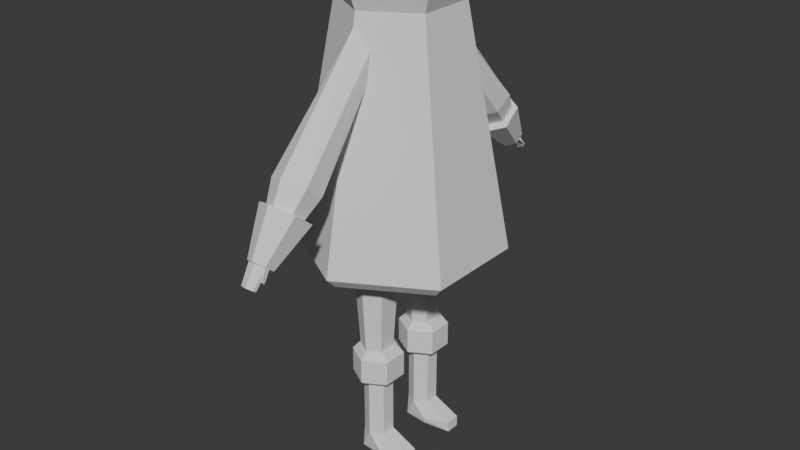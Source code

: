 # Source: character_modelv1.blend  (saved by Blender 4.2.66; exported with 4.5.12 LTS)
import bpy
from mathutils import Matrix  # noqa: F401  (used for matrix-valued properties, if any)

bpy.ops.wm.read_factory_settings(use_empty=True)
scene = bpy.context.scene
scene.name = 'Scene'

# ---- collections
col_collection = bpy.data.collections.new('Collection'); scene.collection.children.link(col_collection)

# ---- world
world_world = bpy.data.worlds.new('World'); scene.world = world_world
world_world.use_nodes = True; world_world.node_tree.nodes.clear()
_N = world_world.node_tree.nodes; _L = world_world.node_tree.links
n0 = _N.new('ShaderNodeOutputWorld'); n0.name = 'World Output'; n0.location = (300, 300)
n1 = _N.new('ShaderNodeBackground'); n1.name = 'Background'; n1.location = (10, 300)
n1.inputs[0].default_value = (0.05088, 0.05088, 0.05088, 1.0)
_L.new(n1.outputs[0], n0.inputs[0])
n0.is_active_output = True
world_world.color = (0.05088, 0.05088, 0.05088)
world_world.sun_shadow_jitter_overblur = 0.0

# ---- meshes
me_cylinder = bpy.data.meshes.new('Cylinder')
me_cylinder.from_pydata([(-0.0142, -0.6886, 0.3503), (-0.003699, -0.3572, 2.81), (0.4113, -0.9382, 0.3503), (0.6773, -0.7567, 2.81), (0.4113, -1.543, 0.3503), (0.6773, -1.724, 2.81), (-0.0142, -1.792, 0.3503), (-0.003699, -2.124, 2.81), (-0.4922, -1.516, 0.3503), (-0.7686, -1.682, 2.81), (-0.4922, -0.9645, 0.3503), (-0.7686, -0.7989, 2.81)], [], [(0, 1, 3, 2), (2, 3, 5, 4), (4, 5, 7, 6), (6, 7, 9, 8), (3, 1, 11, 9, 7, 5), (8, 9, 11, 10), (10, 11, 1, 0), (0, 2, 4, 6, 8, 10)])
_uv = me_cylinder.uv_layers.new(name='UVMap')
_uv.uv.foreach_set('vector', [1.0, 0.5, 1.0, 1.0, 0.8333, 1.0, 0.8333, 0.5, 0.8333, 0.5, 0.8333, 1.0, 0.6667, 1.0, 0.6667, 0.5, 0.6667, 0.5, 0.6667, 1.0, 0.5, 1.0, 0.5, 0.5, 0.5, 0.5, 0.5, 1.0, 0.3333, 1.0, 0.3333, 0.5, 0.4578, 0.37, 0.25, 0.49, 0.04215, 0.37, 0.04215, 0.13, 0.25, 0.01, 0.4578, 0.13, 0.3333, 0.5, 0.3333, 1.0, 0.1667, 1.0, 0.1667, 0.5, 0.1667, 0.5, 0.1667, 1.0, -8.941e-08, 1.0, -8.941e-08, 0.5, 0.75, 0.49, 0.9578, 0.37, 0.9578, 0.13, 0.75, 0.01, 0.5422, 0.13, 0.5422, 0.37])
me_cylinder.update()
me_cylinder_001 = bpy.data.meshes.new('Cylinder.001')
me_cylinder_001.from_pydata([(0.0, 0.7695, 1.229), (0.0, 1.0, 0.8004), (0.6664, 0.3847, 1.229), (0.866, 0.5, 0.8004), (0.6664, -0.3847, 1.229), (0.866, -0.5, 0.8004), (0.0, -0.7695, 1.229), (0.0, -1.0, 0.8004), (-0.6664, -0.3847, 1.229), (-0.866, -0.5, 0.8004), (-0.6664, 0.3847, 1.229), (-0.866, 0.5, 0.8004), (-7.451e-09, 0.8154, -1.108), (0.0, 1.0, -0.8401), (0.866, 0.5, -0.8401), (0.7062, 0.4077, -1.108), (0.866, -0.5, -0.8401), (0.7062, -0.4077, -1.108), (0.0, -1.0, -0.8401), (7.451e-09, -0.8154, -1.108), (-0.866, -0.5, -0.8401), (-0.7062, -0.4077, -1.108), (-0.866, 0.5, -0.8401), (-0.7062, 0.4077, -1.108)], [], [(13, 1, 3, 14), (18, 7, 9, 20), (20, 9, 11, 22), (14, 3, 5, 16), (16, 5, 7, 18), (22, 11, 1, 13), (3, 1, 0, 2), (5, 3, 2, 4), (7, 5, 4, 6), (9, 7, 6, 8), (11, 9, 8, 10), (1, 11, 10, 0), (2, 0, 10, 8, 6, 4), (13, 14, 15, 12), (14, 16, 17, 15), (16, 18, 19, 17), (18, 20, 21, 19), (20, 22, 23, 21), (22, 13, 12, 23), (12, 15, 17, 19, 21, 23)])
_uv = me_cylinder_001.uv_layers.new(name='UVMap')
_uv.uv.foreach_set('vector', [1.0, 0.54, 1.0, 0.9501, 0.8333, 0.9501, 0.8333, 0.54, 0.5, 0.54, 0.5, 0.9501, 0.3333, 0.9501, 0.3333, 0.54, 0.3333, 0.54, 0.3333, 0.9501, 0.1667, 0.9501, 0.1667, 0.54, 0.8333, 0.54, 0.8333, 0.9501, 0.6667, 0.9501, 0.6667, 0.54, 0.6667, 0.54, 0.6667, 0.9501, 0.5, 0.9501, 0.5, 0.54, 0.1667, 0.54, 0.1667, 0.9501, -8.941e-08, 0.9501, -8.941e-08, 0.54, 0.4578, 0.37, 0.25, 0.49, 0.25, 0.4347, 0.4099, 0.3423, 0.4578, 0.13, 0.4578, 0.37, 0.4099, 0.3423, 0.4099, 0.1577, 0.25, 0.01, 0.4578, 0.13, 0.4099, 0.1577, 0.25, 0.06533, 0.04215, 0.13, 0.25, 0.01, 0.25, 0.06533, 0.09007, 0.1577, 0.04215, 0.37, 0.04215, 0.13, 0.09007, 0.1577, 0.09007, 0.3423, 0.25, 0.49, 0.04215, 0.37, 0.09007, 0.3423, 0.25, 0.4347, 0.4099, 0.3423, 0.25, 0.4347, 0.09007, 0.3423, 0.09007, 0.1577, 0.25, 0.06533, 0.4099, 0.1577, 1.0, 0.54, 0.8333, 0.54, 0.8487, 0.5, 0.9846, 0.5, 0.8333, 0.54, 0.6667, 0.54, 0.682, 0.5, 0.818, 0.5, 0.6667, 0.54, 0.5, 0.54, 0.5154, 0.5, 0.6513, 0.5, 0.5, 0.54, 0.3333, 0.54, 0.3487, 0.5, 0.4846, 0.5, 0.3333, 0.54, 0.1667, 0.54, 0.182, 0.5, 0.318, 0.5, 0.1667, 0.54, -8.941e-08, 0.54, 0.01538, 0.5, 0.1513, 0.5, 0.75, 0.4457, 0.9195, 0.3478, 0.9195, 0.1522, 0.75, 0.0543, 0.5805, 0.1522, 0.5805, 0.3478])
me_cylinder_001.update()
me_cylinder_002 = bpy.data.meshes.new('Cylinder.002')
me_cylinder_002.from_pydata([(0.0, 0.7695, 1.229), (0.0, 1.0, 0.8004), (0.6664, 0.3847, 1.229), (0.866, 0.5, 0.8004), (0.6664, -0.3847, 1.229), (0.866, -0.5, 0.8004), (0.0, -0.7695, 1.229), (0.0, -1.0, 0.8004), (-0.6664, -0.3847, 1.229), (-0.866, -0.5, 0.8004), (-0.6664, 0.3847, 1.229), (-0.866, 0.5, 0.8004), (-7.451e-09, 0.8154, -1.108), (0.0, 1.0, -0.8401), (0.866, 0.5, -0.8401), (0.7062, 0.4077, -1.108), (0.866, -0.5, -0.8401), (0.7062, -0.4077, -1.108), (0.0, -1.0, -0.8401), (7.451e-09, -0.8154, -1.108), (-0.866, -0.5, -0.8401), (-0.7062, -0.4077, -1.108), (-0.866, 0.5, -0.8401), (-0.7062, 0.4077, -1.108)], [], [(13, 1, 3, 14), (18, 7, 9, 20), (20, 9, 11, 22), (14, 3, 5, 16), (16, 5, 7, 18), (22, 11, 1, 13), (3, 1, 0, 2), (5, 3, 2, 4), (7, 5, 4, 6), (9, 7, 6, 8), (11, 9, 8, 10), (1, 11, 10, 0), (2, 0, 10, 8, 6, 4), (13, 14, 15, 12), (14, 16, 17, 15), (16, 18, 19, 17), (18, 20, 21, 19), (20, 22, 23, 21), (22, 13, 12, 23), (12, 15, 17, 19, 21, 23)])
_uv = me_cylinder_002.uv_layers.new(name='UVMap')
_uv.uv.foreach_set('vector', [1.0, 0.54, 1.0, 0.9501, 0.8333, 0.9501, 0.8333, 0.54, 0.5, 0.54, 0.5, 0.9501, 0.3333, 0.9501, 0.3333, 0.54, 0.3333, 0.54, 0.3333, 0.9501, 0.1667, 0.9501, 0.1667, 0.54, 0.8333, 0.54, 0.8333, 0.9501, 0.6667, 0.9501, 0.6667, 0.54, 0.6667, 0.54, 0.6667, 0.9501, 0.5, 0.9501, 0.5, 0.54, 0.1667, 0.54, 0.1667, 0.9501, -8.941e-08, 0.9501, -8.941e-08, 0.54, 0.4578, 0.37, 0.25, 0.49, 0.25, 0.4347, 0.4099, 0.3423, 0.4578, 0.13, 0.4578, 0.37, 0.4099, 0.3423, 0.4099, 0.1577, 0.25, 0.01, 0.4578, 0.13, 0.4099, 0.1577, 0.25, 0.06533, 0.04215, 0.13, 0.25, 0.01, 0.25, 0.06533, 0.09007, 0.1577, 0.04215, 0.37, 0.04215, 0.13, 0.09007, 0.1577, 0.09007, 0.3423, 0.25, 0.49, 0.04215, 0.37, 0.09007, 0.3423, 0.25, 0.4347, 0.4099, 0.3423, 0.25, 0.4347, 0.09007, 0.3423, 0.09007, 0.1577, 0.25, 0.06533, 0.4099, 0.1577, 1.0, 0.54, 0.8333, 0.54, 0.8487, 0.5, 0.9846, 0.5, 0.8333, 0.54, 0.6667, 0.54, 0.682, 0.5, 0.818, 0.5, 0.6667, 0.54, 0.5, 0.54, 0.5154, 0.5, 0.6513, 0.5, 0.5, 0.54, 0.3333, 0.54, 0.3487, 0.5, 0.4846, 0.5, 0.3333, 0.54, 0.1667, 0.54, 0.182, 0.5, 0.318, 0.5, 0.1667, 0.54, -8.941e-08, 0.54, 0.01538, 0.5, 0.1513, 0.5, 0.75, 0.4457, 0.9195, 0.3478, 0.9195, 0.1522, 0.75, 0.0543, 0.5805, 0.1522, 0.5805, 0.3478])
me_cylinder_002.update()
me_cylinder_003 = bpy.data.meshes.new('Cylinder.003')
me_cylinder_003.from_pydata([(-0.6906, 0.7535, -0.9727), (0.0, 1.0, 1.0), (0.866, 0.5, 1.0), (-0.8053, -0.7363, -0.9612), (0.866, -0.5, 1.0), (0.0, -1.0, 1.0), (-0.866, -0.5, 1.0), (-0.866, 0.5, 1.0), (0.0, 1.0, -0.4396), (0.866, 0.5, -0.4396), (0.866, -0.5, -0.4396), (0.0, -1.0, -0.4396), (-0.866, -0.5, -0.4396), (-0.866, 0.5, -0.4396), (0.866, 0.5, -0.4396), (0.866, -0.5, -0.4396), (0.866, 0.5, -0.4396), (0.866, -0.5, -0.4396), (0.866, 0.5, -0.4396), (0.866, -0.5, -0.4396), (0.866, 0.5, -0.4396), (0.866, -0.5, -0.4396), (2.808, 0.5, -1.0), (2.808, -0.5, -1.0), (2.808, 0.5, -0.7392), (2.808, -0.5, -0.7392), (0.866, 0.8696, -0.8305), (0.8676, -0.9576, -0.8311), (0.8508, -0.8342, -0.979), (0.9314, 0.7232, -0.9853)], [], [(8, 1, 2, 14), (14, 2, 4, 15), (15, 4, 5, 11), (11, 5, 6, 12), (2, 1, 7, 6, 5, 4), (12, 6, 7, 13), (13, 7, 1, 8), (0, 13, 8), (3, 12, 13, 0), (3, 11, 12), (27, 15, 11, 3), (3, 0, 29, 22, 23, 28), (0, 8, 14, 26), (27, 17, 15), (17, 16, 14, 15), (27, 19, 17), (19, 18, 16, 17), (27, 21, 19), (21, 20, 18, 19), (27, 10, 21), (10, 9, 20, 21), (27, 28, 23), (26, 9, 24), (9, 10, 25, 24), (0, 26, 29), (10, 27, 25), (22, 24, 25, 23), (9, 26, 20), (20, 26, 18), (18, 26, 16), (16, 26, 14), (22, 26, 24), (28, 27, 3), (29, 26, 22), (23, 25, 27)])
_uv = me_cylinder_003.uv_layers.new(name='UVMap')
_uv.uv.foreach_set('vector', [1.0, 0.6401, 1.0, 1.0, 0.8333, 1.0, 0.8333, 0.6401, 0.8333, 0.6401, 0.8333, 1.0, 0.6667, 1.0, 0.6667, 0.6401, 0.6667, 0.6401, 0.6667, 1.0, 0.5, 1.0, 0.5, 0.6401, 0.5, 0.6401, 0.5, 1.0, 0.3333, 1.0, 0.3333, 0.6401, 0.4578, 0.37, 0.25, 0.49, 0.04215, 0.37, 0.04215, 0.13, 0.25, 0.01, 0.4578, 0.13, 0.3333, 0.6401, 0.3333, 1.0, 0.1667, 1.0, 0.1667, 0.6401, 0.1667, 0.6401, 0.1667, 1.0, -8.941e-08, 1.0, -8.941e-08, 0.6401, 0.1667, 0.5424, 0.1667, 0.6401, -8.941e-08, 0.6401, 0.3333, 0.5424, 0.3333, 0.6401, 0.1667, 0.6401, 0.1667, 0.5424, 0.5, 0.5424, 0.5, 0.6401, 0.3333, 0.6401, 0.6667, 0.5424, 0.6667, 0.6401, 0.5, 0.6401, 0.5, 0.5424, 0.6667, 0.5, 0.8333, 0.5, 0.8333, 0.5, 0.8333, 0.5, 0.6667, 0.5, 0.6667, 0.5, 1.0, 0.5424, 1.0, 0.6401, 0.8333, 0.6401, 0.8333, 0.5424, 0.6667, 0.5424, 0.6667, 0.6401, 0.6667, 0.6401, 0.6667, 0.6401, 0.8333, 0.6401, 0.8333, 0.6401, 0.6667, 0.6401, 0.0, 0.0, 0.0, 0.0, 0.0, 0.0, 0.6667, 0.6401, 0.8333, 0.6401, 0.8333, 0.6401, 0.6667, 0.6401, 0.0, 0.0, 0.0, 0.0, 0.0, 0.0, 0.6667, 0.6401, 0.8333, 0.6401, 0.8333, 0.6401, 0.6667, 0.6401, 0.6667, 0.5424, 0.6667, 0.6401, 0.6667, 0.6401, 0.6667, 0.6401, 0.8333, 0.6401, 0.8333, 0.6401, 0.6667, 0.6401, 0.6667, 0.5424, 0.6667, 0.5, 0.6667, 0.5, 0.8333, 0.5424, 0.8333, 0.6401, 0.8333, 0.5424, 0.8333, 0.6401, 0.6667, 0.6401, 0.6667, 0.6401, 0.8333, 0.6401, 0.8333, 0.5, 0.8333, 0.5424, 0.8333, 0.5, 0.6667, 0.6401, 0.6667, 0.5424, 0.6667, 0.6401, 0.8333, 0.5, 0.8333, 0.5424, 0.6667, 0.5424, 0.6667, 0.5, 0.8333, 0.6401, 0.8333, 0.5424, 0.8333, 0.6401, 0.0, 0.0, 0.0, 0.0, 0.0, 0.0, 0.0, 0.0, 0.0, 0.0, 0.0, 0.0, 0.8333, 0.6401, 0.8333, 0.5424, 0.8333, 0.6401, 0.8333, 0.5, 0.8333, 0.5424, 0.8333, 0.5424, 0.6667, 0.5, 0.6667, 0.5424, 0.6667, 0.5, 0.8333, 0.5, 0.8333, 0.5424, 0.8333, 0.5, 0.6667, 0.5, 0.6667, 0.5424, 0.6667, 0.5424])
me_cylinder_003.update()
me_cylinder_004 = bpy.data.meshes.new('Cylinder.004')
me_cylinder_004.from_pydata([(-0.6906, 0.7535, -0.9727), (0.0, 1.0, 1.0), (0.866, 0.5, 1.0), (-0.8053, -0.7363, -0.9612), (0.866, -0.5, 1.0), (0.0, -1.0, 1.0), (-0.866, -0.5, 1.0), (-0.866, 0.5, 1.0), (0.0, 1.0, -0.4396), (0.866, 0.5, -0.4396), (0.866, -0.5, -0.4396), (0.0, -1.0, -0.4396), (-0.866, -0.5, -0.4396), (-0.866, 0.5, -0.4396), (0.866, 0.5, -0.4396), (0.866, -0.5, -0.4396), (0.866, 0.5, -0.4396), (0.866, -0.5, -0.4396), (0.866, 0.5, -0.4396), (0.866, -0.5, -0.4396), (0.866, 0.5, -0.4396), (0.866, -0.5, -0.4396), (2.808, 0.5, -1.0), (2.808, -0.5, -1.0), (2.808, 0.5, -0.7392), (2.808, -0.5, -0.7392), (0.866, 0.8696, -0.8305), (0.8676, -0.9576, -0.8311), (0.8508, -0.8342, -0.979), (0.9314, 0.7232, -0.9853)], [], [(8, 1, 2, 14), (14, 2, 4, 15), (15, 4, 5, 11), (11, 5, 6, 12), (2, 1, 7, 6, 5, 4), (12, 6, 7, 13), (13, 7, 1, 8), (0, 13, 8), (3, 12, 13, 0), (3, 11, 12), (27, 15, 11, 3), (3, 0, 29, 22, 23, 28), (0, 8, 14, 26), (27, 17, 15), (17, 16, 14, 15), (27, 19, 17), (19, 18, 16, 17), (27, 21, 19), (21, 20, 18, 19), (27, 10, 21), (10, 9, 20, 21), (27, 28, 23), (26, 9, 24), (9, 10, 25, 24), (0, 26, 29), (10, 27, 25), (22, 24, 25, 23), (9, 26, 20), (20, 26, 18), (18, 26, 16), (16, 26, 14), (22, 26, 24), (28, 27, 3), (29, 26, 22), (23, 25, 27)])
_uv = me_cylinder_004.uv_layers.new(name='UVMap')
_uv.uv.foreach_set('vector', [1.0, 0.6401, 1.0, 1.0, 0.8333, 1.0, 0.8333, 0.6401, 0.8333, 0.6401, 0.8333, 1.0, 0.6667, 1.0, 0.6667, 0.6401, 0.6667, 0.6401, 0.6667, 1.0, 0.5, 1.0, 0.5, 0.6401, 0.5, 0.6401, 0.5, 1.0, 0.3333, 1.0, 0.3333, 0.6401, 0.4578, 0.37, 0.25, 0.49, 0.04215, 0.37, 0.04215, 0.13, 0.25, 0.01, 0.4578, 0.13, 0.3333, 0.6401, 0.3333, 1.0, 0.1667, 1.0, 0.1667, 0.6401, 0.1667, 0.6401, 0.1667, 1.0, -8.941e-08, 1.0, -8.941e-08, 0.6401, 0.1667, 0.5424, 0.1667, 0.6401, -8.941e-08, 0.6401, 0.3333, 0.5424, 0.3333, 0.6401, 0.1667, 0.6401, 0.1667, 0.5424, 0.5, 0.5424, 0.5, 0.6401, 0.3333, 0.6401, 0.6667, 0.5424, 0.6667, 0.6401, 0.5, 0.6401, 0.5, 0.5424, 0.6667, 0.5, 0.8333, 0.5, 0.8333, 0.5, 0.8333, 0.5, 0.6667, 0.5, 0.6667, 0.5, 1.0, 0.5424, 1.0, 0.6401, 0.8333, 0.6401, 0.8333, 0.5424, 0.6667, 0.5424, 0.6667, 0.6401, 0.6667, 0.6401, 0.6667, 0.6401, 0.8333, 0.6401, 0.8333, 0.6401, 0.6667, 0.6401, 0.0, 0.0, 0.0, 0.0, 0.0, 0.0, 0.6667, 0.6401, 0.8333, 0.6401, 0.8333, 0.6401, 0.6667, 0.6401, 0.0, 0.0, 0.0, 0.0, 0.0, 0.0, 0.6667, 0.6401, 0.8333, 0.6401, 0.8333, 0.6401, 0.6667, 0.6401, 0.6667, 0.5424, 0.6667, 0.6401, 0.6667, 0.6401, 0.6667, 0.6401, 0.8333, 0.6401, 0.8333, 0.6401, 0.6667, 0.6401, 0.6667, 0.5424, 0.6667, 0.5, 0.6667, 0.5, 0.8333, 0.5424, 0.8333, 0.6401, 0.8333, 0.5424, 0.8333, 0.6401, 0.6667, 0.6401, 0.6667, 0.6401, 0.8333, 0.6401, 0.8333, 0.5, 0.8333, 0.5424, 0.8333, 0.5, 0.6667, 0.6401, 0.6667, 0.5424, 0.6667, 0.6401, 0.8333, 0.5, 0.8333, 0.5424, 0.6667, 0.5424, 0.6667, 0.5, 0.8333, 0.6401, 0.8333, 0.5424, 0.8333, 0.6401, 0.0, 0.0, 0.0, 0.0, 0.0, 0.0, 0.0, 0.0, 0.0, 0.0, 0.0, 0.0, 0.8333, 0.6401, 0.8333, 0.5424, 0.8333, 0.6401, 0.8333, 0.5, 0.8333, 0.5424, 0.8333, 0.5424, 0.6667, 0.5, 0.6667, 0.5424, 0.6667, 0.5, 0.8333, 0.5, 0.8333, 0.5424, 0.8333, 0.5, 0.6667, 0.5, 0.6667, 0.5424, 0.6667, 0.5424])
me_cylinder_004.update()
me_cylinder_005 = bpy.data.meshes.new('Cylinder.005')
me_cylinder_005.from_pydata([(-0.4547, 0.2625, 1.122), (0.0, 0.4733, 1.0), (-0.4547, -0.2625, 1.122), (0.4099, 0.2367, 1.0), (6.832e-09, -0.525, 1.122), (0.4099, -0.2367, 1.0), (0.4547, -0.2625, 1.122), (0.0, -0.4733, 1.0), (0.4547, 0.2625, 1.122), (-0.4099, -0.2367, 1.0), (6.832e-09, 0.525, 1.122), (-0.4099, 0.2367, 1.0), (0.0, 0.7447, -1.0), (0.0, 0.8313, -0.9119), (0.6449, 0.3723, -1.0), (0.7199, 0.4156, -0.9119), (0.6449, -0.3723, -1.0), (0.7199, -0.4156, -0.9119), (0.0, -0.7447, -1.0), (0.0, -0.8313, -0.9119), (-0.6449, -0.3723, -1.0), (-0.7199, -0.4156, -0.9119), (-0.6449, 0.3723, -1.0), (-0.7199, 0.4156, -0.9119), (-0.435, 0.2511, 1.158), (-0.435, -0.2511, 1.158), (6.585e-09, -0.5023, 1.158), (0.435, -0.2511, 1.158), (0.435, 0.2511, 1.158), (6.585e-09, 0.5023, 1.158)], [], [(23, 11, 1, 13), (17, 5, 7, 19), (19, 7, 9, 21), (21, 9, 11, 23), (9, 7, 4, 2), (0, 2, 25, 24), (15, 3, 5, 17), (13, 1, 3, 15), (13, 15, 14, 12), (15, 17, 16, 14), (17, 19, 18, 16), (19, 21, 20, 18), (21, 23, 22, 20), (23, 13, 12, 22), (12, 14, 16, 18, 20, 22), (5, 3, 8, 6), (11, 9, 2, 0), (3, 1, 10, 8), (7, 5, 6, 4), (1, 11, 0, 10), (28, 29, 24, 25, 26, 27), (10, 0, 24, 29), (4, 6, 27, 26), (2, 4, 26, 25), (8, 10, 29, 28), (6, 8, 28, 27)])
_uv = me_cylinder_005.uv_layers.new(name='UVMap')
_uv.uv.foreach_set('vector', [0.1667, 0.522, 0.1667, 1.0, -8.941e-08, 1.0, -8.941e-08, 0.522, 0.6667, 0.522, 0.6667, 1.0, 0.5, 1.0, 0.5, 0.522, 0.5, 0.522, 0.5, 1.0, 0.3333, 1.0, 0.3333, 0.522, 0.3333, 0.522, 0.3333, 1.0, 0.1667, 1.0, 0.1667, 0.522, 0.3333, 1.0, 0.5, 1.0, 0.5, 1.0, 0.3333, 1.0, 0.1667, 1.0, 0.3333, 1.0, 0.3333, 1.0, 0.1667, 1.0, 0.8333, 0.522, 0.8333, 1.0, 0.6667, 1.0, 0.6667, 0.522, 1.0, 0.522, 1.0, 1.0, 0.8333, 1.0, 0.8333, 0.522, 0.752, 0.4888, 0.9558, 0.3712, 0.9326, 0.3554, 0.75, 0.4608, 0.9578, 0.3677, 0.9578, 0.1323, 0.9326, 0.1446, 0.9326, 0.3554, 0.9558, 0.1288, 0.752, 0.01117, 0.75, 0.03918, 0.9326, 0.1446, 0.748, 0.01117, 0.5442, 0.1288, 0.5674, 0.1446, 0.75, 0.03918, 0.5422, 0.1323, 0.5422, 0.3677, 0.5674, 0.3554, 0.5674, 0.1446, 0.5442, 0.3712, 0.748, 0.4888, 0.75, 0.4608, 0.5674, 0.3554, 0.75, 0.4608, 0.9326, 0.3554, 0.9326, 0.1446, 0.75, 0.03918, 0.5674, 0.1446, 0.5674, 0.3554, 0.6667, 1.0, 0.8333, 1.0, 0.8333, 1.0, 0.6667, 1.0, 0.1667, 1.0, 0.3333, 1.0, 0.3333, 1.0, 0.1667, 1.0, 0.8333, 1.0, 1.0, 1.0, 1.0, 1.0, 0.8333, 1.0, 0.5, 1.0, 0.6667, 1.0, 0.6667, 1.0, 0.5, 1.0, -8.941e-08, 1.0, 0.1667, 1.0, 0.1667, 1.0, -8.941e-08, 1.0, 0.4578, 0.37, 0.25, 0.49, 0.04215, 0.37, 0.04215, 0.13, 0.25, 0.01, 0.4578, 0.13, -8.941e-08, 1.0, 0.1667, 1.0, 0.1667, 1.0, -8.941e-08, 1.0, 0.5, 1.0, 0.6667, 1.0, 0.6667, 1.0, 0.5, 1.0, 0.3333, 1.0, 0.5, 1.0, 0.5, 1.0, 0.3333, 1.0, 0.8333, 1.0, 1.0, 1.0, 1.0, 1.0, 0.8333, 1.0, 0.6667, 1.0, 0.8333, 1.0, 0.8333, 1.0, 0.6667, 1.0])
me_cylinder_005.update()
me_cylinder_006 = bpy.data.meshes.new('Cylinder.006')
me_cylinder_006.from_pydata([(0.0295, 0.3957, -0.5421), (0.0, 1.179, 0.4995), (0.8955, -0.1043, -0.5421), (0.866, 0.6791, 0.4995), (0.8955, -1.104, -0.5421), (0.866, -0.08748, 0.6851), (0.0295, -1.604, -0.5421), (0.0, -0.9915, 0.7546), (-0.8365, -1.104, -0.5421), (-0.866, -0.08748, 0.6851), (-0.8365, -0.1043, -0.5421), (-0.866, 0.6791, 0.4995), (0.0189, 0.9341, -0.3303), (1.247, 0.2253, -0.3303), (1.247, -1.192, -0.3303), (0.0189, -1.901, -0.3303), (-1.209, -1.192, -0.3303), (-1.209, 0.2253, -0.3303)], [], [(12, 1, 3, 13), (13, 3, 5, 14), (14, 5, 7, 15), (15, 7, 9, 16), (3, 1, 11, 9, 7, 5), (16, 9, 11, 17), (17, 11, 1, 12), (0, 2, 4, 6, 8, 10), (10, 17, 12, 0), (8, 16, 17, 10), (6, 15, 16, 8), (4, 14, 15, 6), (2, 13, 14, 4), (0, 12, 13, 2)])
_uv = me_cylinder_006.uv_layers.new(name='UVMap')
_uv.uv.foreach_set('vector', [1.0, 0.6173, 1.0, 1.0, 0.8333, 1.0, 0.8333, 0.6173, 0.8333, 0.6173, 0.8333, 1.0, 0.6667, 1.0, 0.6667, 0.6173, 0.6667, 0.6173, 0.6667, 1.0, 0.5, 1.0, 0.5, 0.6173, 0.5, 0.6173, 0.5, 1.0, 0.3333, 1.0, 0.3333, 0.6173, 0.4578, 0.37, 0.25, 0.49, 0.04215, 0.37, 0.04215, 0.13, 0.25, 0.01, 0.4578, 0.13, 0.3333, 0.6173, 0.3333, 1.0, 0.1667, 1.0, 0.1667, 0.6173, 0.1667, 0.6173, 0.1667, 1.0, -8.941e-08, 1.0, -8.941e-08, 0.6173, 0.75, 0.49, 0.9578, 0.37, 0.9578, 0.13, 0.75, 0.01, 0.5422, 0.13, 0.5422, 0.37, 0.1667, 0.5, 0.1667, 0.6173, -8.941e-08, 0.6173, -8.941e-08, 0.5, 0.3333, 0.5, 0.3333, 0.6173, 0.1667, 0.6173, 0.1667, 0.5, 0.5, 0.5, 0.5, 0.6173, 0.3333, 0.6173, 0.3333, 0.5, 0.6667, 0.5, 0.6667, 0.6173, 0.5, 0.6173, 0.5, 0.5, 0.8333, 0.5, 0.8333, 0.6173, 0.6667, 0.6173, 0.6667, 0.5, 1.0, 0.5, 1.0, 0.6173, 0.8333, 0.6173, 0.8333, 0.5])
me_cylinder_006.update()
me_cylinder_007 = bpy.data.meshes.new('Cylinder.007')
me_cylinder_007.from_pydata([(0.0, 0.3326, -0.4346), (0.0, 0.728, 1.0), (0.3167, 0.1498, -0.4346), (0.6304, 0.364, 1.0), (0.3167, -0.2158, -0.4346), (0.6304, -0.364, 1.0), (0.0, -0.3986, -0.4346), (0.0, -0.728, 1.0), (-0.3167, -0.2158, -0.4346), (-0.6304, -0.364, 1.0), (-0.3167, 0.1498, -0.4346), (-0.6304, 0.364, 1.0)], [], [(0, 1, 3, 2), (2, 3, 5, 4), (4, 5, 7, 6), (6, 7, 9, 8), (3, 1, 11, 9, 7, 5), (8, 9, 11, 10), (10, 11, 1, 0), (0, 2, 4, 6, 8, 10)])
_uv = me_cylinder_007.uv_layers.new(name='UVMap')
_uv.uv.foreach_set('vector', [1.0, 0.5, 1.0, 1.0, 0.8333, 1.0, 0.8333, 0.5, 0.8333, 0.5, 0.8333, 1.0, 0.6667, 1.0, 0.6667, 0.5, 0.6667, 0.5, 0.6667, 1.0, 0.5, 1.0, 0.5, 0.5, 0.5, 0.5, 0.5, 1.0, 0.3333, 1.0, 0.3333, 0.5, 0.4578, 0.37, 0.25, 0.49, 0.04215, 0.37, 0.04215, 0.13, 0.25, 0.01, 0.4578, 0.13, 0.3333, 0.5, 0.3333, 1.0, 0.1667, 1.0, 0.1667, 0.5, 0.1667, 0.5, 0.1667, 1.0, -8.941e-08, 1.0, -8.941e-08, 0.5, 0.75, 0.49, 0.9578, 0.37, 0.9578, 0.13, 0.75, 0.01, 0.5422, 0.13, 0.5422, 0.37])
me_cylinder_007.update()
me_cylinder_008 = bpy.data.meshes.new('Cylinder.008')
me_cylinder_008.from_pydata([(0.0, 0.3326, -0.4346), (0.0, 0.728, 1.0), (0.3167, 0.1498, -0.4346), (0.6304, 0.364, 1.0), (0.3167, -0.2158, -0.4346), (0.6304, -0.364, 1.0), (0.0, -0.3986, -0.4346), (0.0, -0.728, 1.0), (-0.3167, -0.2158, -0.4346), (-0.6304, -0.364, 1.0), (-0.3167, 0.1498, -0.4346), (-0.6304, 0.364, 1.0)], [], [(0, 1, 3, 2), (2, 3, 5, 4), (4, 5, 7, 6), (6, 7, 9, 8), (3, 1, 11, 9, 7, 5), (8, 9, 11, 10), (10, 11, 1, 0), (0, 2, 4, 6, 8, 10)])
_uv = me_cylinder_008.uv_layers.new(name='UVMap')
_uv.uv.foreach_set('vector', [1.0, 0.5, 1.0, 1.0, 0.8333, 1.0, 0.8333, 0.5, 0.8333, 0.5, 0.8333, 1.0, 0.6667, 1.0, 0.6667, 0.5, 0.6667, 0.5, 0.6667, 1.0, 0.5, 1.0, 0.5, 0.5, 0.5, 0.5, 0.5, 1.0, 0.3333, 1.0, 0.3333, 0.5, 0.4578, 0.37, 0.25, 0.49, 0.04215, 0.37, 0.04215, 0.13, 0.25, 0.01, 0.4578, 0.13, 0.3333, 0.5, 0.3333, 1.0, 0.1667, 1.0, 0.1667, 0.5, 0.1667, 0.5, 0.1667, 1.0, -8.941e-08, 1.0, -8.941e-08, 0.5, 0.75, 0.49, 0.9578, 0.37, 0.9578, 0.13, 0.75, 0.01, 0.5422, 0.13, 0.5422, 0.37])
me_cylinder_008.update()
me_cylinder_009 = bpy.data.meshes.new('Cylinder.009')
me_cylinder_009.from_pydata([(0.0295, 0.3957, -0.5421), (0.0, 1.179, 0.4995), (0.8955, -0.1043, -0.5421), (0.866, 0.6791, 0.4995), (0.8955, -1.104, -0.5421), (0.866, -0.08748, 0.6851), (0.0295, -1.604, -0.5421), (0.0, -0.9915, 0.7546), (-0.8365, -1.104, -0.5421), (-0.866, -0.08748, 0.6851), (-0.8365, -0.1043, -0.5421), (-0.866, 0.6791, 0.4995), (0.0189, 0.9341, -0.3303), (1.247, 0.2253, -0.3303), (1.247, -1.192, -0.3303), (0.0189, -1.901, -0.3303), (-1.209, -1.192, -0.3303), (-1.209, 0.2253, -0.3303)], [], [(12, 1, 3, 13), (13, 3, 5, 14), (14, 5, 7, 15), (15, 7, 9, 16), (3, 1, 11, 9, 7, 5), (16, 9, 11, 17), (17, 11, 1, 12), (0, 2, 4, 6, 8, 10), (10, 17, 12, 0), (8, 16, 17, 10), (6, 15, 16, 8), (4, 14, 15, 6), (2, 13, 14, 4), (0, 12, 13, 2)])
_uv = me_cylinder_009.uv_layers.new(name='UVMap')
_uv.uv.foreach_set('vector', [1.0, 0.6173, 1.0, 1.0, 0.8333, 1.0, 0.8333, 0.6173, 0.8333, 0.6173, 0.8333, 1.0, 0.6667, 1.0, 0.6667, 0.6173, 0.6667, 0.6173, 0.6667, 1.0, 0.5, 1.0, 0.5, 0.6173, 0.5, 0.6173, 0.5, 1.0, 0.3333, 1.0, 0.3333, 0.6173, 0.4578, 0.37, 0.25, 0.49, 0.04215, 0.37, 0.04215, 0.13, 0.25, 0.01, 0.4578, 0.13, 0.3333, 0.6173, 0.3333, 1.0, 0.1667, 1.0, 0.1667, 0.6173, 0.1667, 0.6173, 0.1667, 1.0, -8.941e-08, 1.0, -8.941e-08, 0.6173, 0.75, 0.49, 0.9578, 0.37, 0.9578, 0.13, 0.75, 0.01, 0.5422, 0.13, 0.5422, 0.37, 0.1667, 0.5, 0.1667, 0.6173, -8.941e-08, 0.6173, -8.941e-08, 0.5, 0.3333, 0.5, 0.3333, 0.6173, 0.1667, 0.6173, 0.1667, 0.5, 0.5, 0.5, 0.5, 0.6173, 0.3333, 0.6173, 0.3333, 0.5, 0.6667, 0.5, 0.6667, 0.6173, 0.5, 0.6173, 0.5, 0.5, 0.8333, 0.5, 0.8333, 0.6173, 0.6667, 0.6173, 0.6667, 0.5, 1.0, 0.5, 1.0, 0.6173, 0.8333, 0.6173, 0.8333, 0.5])
me_cylinder_009.update()
me_cylinder_010 = bpy.data.meshes.new('Cylinder.010')
me_cylinder_010.from_pydata([(0.06005, 0.6975, -0.9244), (0.0, 1.0, 1.0), (0.6661, 0.3846, -1.0), (0.866, 0.5, 1.0), (0.6661, -0.3846, -1.0), (0.866, -0.5, 1.0), (-1.609e-10, -0.9784, -1.0), (0.0, -1.0, 1.0), (-0.6661, -0.3846, -1.0), (-0.866, -0.5, 1.0), (-0.6661, 0.3846, -1.0), (-0.866, 0.5, 1.0), (-0.7399, 0.4272, -0.2622), (-0.785, -0.4532, 0.1896), (-0.9778, 1.0, 0.9294), (-0.9985, -0.5, 0.9294), (-0.9985, 0.5, 0.9294), (-1.133, 0.4272, -0.3328), (-1.119, -0.4532, 0.1191)], [], [(0, 1, 3, 2), (2, 3, 5, 4), (4, 5, 7, 6), (6, 7, 9, 13, 8), (3, 1, 11, 9, 7, 5), (8, 13, 12, 10), (10, 12, 11, 1, 0), (0, 2, 4, 6, 8, 10), (17, 18, 15, 16), (9, 11, 16, 15), (13, 9, 15, 18), (1, 11, 16, 14), (12, 13, 18, 17), (11, 12, 17, 16)])
_uv = me_cylinder_010.uv_layers.new(name='UVMap')
_uv.uv.foreach_set('vector', [1.0, 0.5, 1.0, 1.0, 0.8333, 1.0, 0.8333, 0.5, 0.8333, 0.5, 0.8333, 1.0, 0.6667, 1.0, 0.6667, 0.5, 0.6667, 0.5, 0.6667, 1.0, 0.5, 1.0, 0.5, 0.5, 0.5, 0.5, 0.5, 1.0, 0.3333, 1.0, 0.3333, 0.7974, 0.3333, 0.5, 0.4578, 0.37, 0.25, 0.49, 0.04215, 0.37, 0.04215, 0.13, 0.25, 0.01, 0.4578, 0.13, 0.3333, 0.5, 0.3333, 0.7974, 0.1667, 0.6844, 0.1667, 0.5, 0.1667, 0.5, 0.1667, 0.6844, 0.1667, 1.0, -8.941e-08, 1.0, -8.941e-08, 0.5, 0.75, 0.49, 0.9578, 0.37, 0.9578, 0.13, 0.75, 0.01, 0.5422, 0.13, 0.5422, 0.37, 0.1667, 0.6844, 0.3333, 0.7974, 0.3333, 1.0, 0.1667, 1.0, 0.04215, 0.13, 0.04215, 0.37, 0.04215, 0.37, 0.04215, 0.13, 0.3333, 0.7974, 0.3333, 1.0, 0.3333, 1.0, 0.3333, 0.7974, 0.25, 0.49, 0.04215, 0.37, 0.04215, 0.37, 0.25, 0.49, 0.1667, 0.6844, 0.3333, 0.7974, 0.3333, 0.7974, 0.1667, 0.6844, 0.1667, 1.0, 0.1667, 0.6844, 0.1667, 0.6844, 0.1667, 1.0])
me_cylinder_010.update()
me_cylinder_012 = bpy.data.meshes.new('Cylinder.012')
me_cylinder_012.from_pydata([(0.06005, 0.6975, -0.9244), (0.0, 1.0, 1.0), (0.6661, 0.3846, -1.0), (0.866, 0.5, 1.0), (0.6661, -0.3846, -1.0), (0.866, -0.5, 1.0), (-1.609e-10, -0.9784, -1.0), (0.0, -1.0, 1.0), (-0.6661, -0.3846, -1.0), (-0.866, -0.5, 1.0), (-0.6661, 0.3846, -1.0), (-0.866, 0.5, 1.0), (-0.7399, 0.4272, -0.2622), (-0.697, -0.2895, -0.2372), (-0.9778, 1.0, 0.9294), (-0.9985, -0.5, 0.9294), (-0.9985, 0.5, 0.9294), (-1.022, -0.07515, -0.4552)], [], [(0, 1, 3, 2), (2, 3, 5, 4), (4, 5, 7, 6), (6, 7, 9, 13, 8), (3, 1, 11, 9, 7, 5), (8, 13, 12, 10), (10, 12, 11, 1, 0), (0, 2, 4, 6, 8, 10), (17, 13, 15, 16), (9, 11, 16, 15), (13, 9, 15), (1, 11, 16, 14), (12, 13, 17), (11, 12, 17, 16)])
_uv = me_cylinder_012.uv_layers.new(name='UVMap')
_uv.uv.foreach_set('vector', [1.0, 0.5, 1.0, 1.0, 0.8333, 1.0, 0.8333, 0.5, 0.8333, 0.5, 0.8333, 1.0, 0.6667, 1.0, 0.6667, 0.5, 0.6667, 0.5, 0.6667, 1.0, 0.5, 1.0, 0.5, 0.5, 0.5, 0.5, 0.5, 1.0, 0.3333, 1.0, 0.3333, 0.7974, 0.3333, 0.5, 0.4578, 0.37, 0.25, 0.49, 0.04215, 0.37, 0.04215, 0.13, 0.25, 0.01, 0.4578, 0.13, 0.3333, 0.5, 0.3333, 0.7974, 0.1667, 0.6844, 0.1667, 0.5, 0.1667, 0.5, 0.1667, 0.6844, 0.1667, 1.0, -8.941e-08, 1.0, -8.941e-08, 0.5, 0.75, 0.49, 0.9578, 0.37, 0.9578, 0.13, 0.75, 0.01, 0.5422, 0.13, 0.5422, 0.37, 0.1667, 0.6844, 0.3333, 0.7974, 0.3333, 1.0, 0.1667, 1.0, 0.04215, 0.13, 0.04215, 0.37, 0.04215, 0.37, 0.04215, 0.13, 0.3333, 0.7974, 0.3333, 1.0, 0.3333, 1.0, 0.25, 0.49, 0.04215, 0.37, 0.04215, 0.37, 0.25, 0.49, 0.1667, 0.6844, 0.3333, 0.7974, 0.1667, 0.6844, 0.1667, 1.0, 0.1667, 0.6844, 0.1667, 0.6844, 0.1667, 1.0])
me_cylinder_012.update()

# ---- objects
ob_cylinder = bpy.data.objects.new('Cylinder', me_cylinder)
ob_cylinder_001 = bpy.data.objects.new('Cylinder.001', me_cylinder_001)
ob_cylinder_002 = bpy.data.objects.new('Cylinder.002', me_cylinder_002)
ob_cylinder_003 = bpy.data.objects.new('Cylinder.003', me_cylinder_003)
ob_cylinder_004 = bpy.data.objects.new('Cylinder.004', me_cylinder_004)
ob_cylinder_005 = bpy.data.objects.new('Cylinder.005', me_cylinder_005)
ob_cylinder_006 = bpy.data.objects.new('Cylinder.006', me_cylinder_006)
ob_cylinder_007 = bpy.data.objects.new('Cylinder.007', me_cylinder_007)
ob_cylinder_008 = bpy.data.objects.new('Cylinder.008', me_cylinder_008)
ob_cylinder_009 = bpy.data.objects.new('Cylinder.009', me_cylinder_009)
ob_cylinder_010 = bpy.data.objects.new('Cylinder.010', me_cylinder_010)
ob_cylinder_011 = bpy.data.objects.new('Cylinder.011', me_cylinder_012)

# ---- transforms, parenting, visibility, modifiers, constraints
ob_cylinder.location = (-6.571e-05, 0.0007065, 0.2268)
ob_cylinder.scale = (0.08642, 0.08642, 0.1778)
_m = ob_cylinder.modifiers.new('Mirror', 'MIRROR')
_m.use_axis = (False, True, False)
ob_cylinder_001.location = (-0.0004539, -0.103, 0.2729)
ob_cylinder_001.scale = (0.07783, 0.07783, 0.04725)
ob_cylinder_002.location = (-0.0004539, 0.1127, 0.2729)
ob_cylinder_002.scale = (0.07783, 0.07783, 0.04725)
ob_cylinder_003.location = (0.0, -0.1036, 0.08821)
ob_cylinder_003.scale = (0.04462, 0.04462, 0.134)
ob_cylinder_004.location = (0.0, 0.1115, 0.08821)
ob_cylinder_004.scale = (0.04462, 0.04462, 0.134)
ob_cylinder_005.location = (0.0, 0.0, 0.9897)
ob_cylinder_005.scale = (0.3797, 0.3797, 0.3797)
ob_cylinder_006.location = (0.0, -0.3168, 1.057)
ob_cylinder_006.rotation_euler = (-0.6151, -0.0, 0.0)
ob_cylinder_006.scale = (0.05038, 0.04944, 0.4017)
ob_cylinder_007.location = (0.002553, -0.5239, 0.8271)
ob_cylinder_007.rotation_euler = (-0.6954, -0.0, 0.0)
ob_cylinder_007.scale = (0.1029, 0.1029, 0.1029)
ob_cylinder_008.location = (0.002553, 0.5186, 0.8271)
ob_cylinder_008.rotation_euler = (-0.6954, -0.0, -3.136)
ob_cylinder_008.scale = (0.1029, 0.1029, 0.1029)
ob_cylinder_009.location = (0.0, 0.317, 1.057)
ob_cylinder_009.rotation_euler = (-0.6151, -0.0, -3.165)
ob_cylinder_009.scale = (0.05038, 0.04944, 0.4017)
ob_cylinder_010.location = (0.001261, -0.5768, 0.7773)
ob_cylinder_010.rotation_euler = (-0.6083, -0.0, 0.0)
ob_cylinder_010.scale = (-0.03293, 0.01485, 0.03876)
ob_cylinder_011.location = (0.001261, 0.5682, 0.7813)
ob_cylinder_011.rotation_euler = (0.8308, -0.0, 0.0)
ob_cylinder_011.scale = (-0.03293, 0.01485, 0.03876)

# ---- collection membership
col_collection.objects.link(ob_cylinder)
col_collection.objects.link(ob_cylinder_001)
col_collection.objects.link(ob_cylinder_002)
col_collection.objects.link(ob_cylinder_003)
col_collection.objects.link(ob_cylinder_004)
col_collection.objects.link(ob_cylinder_005)
col_collection.objects.link(ob_cylinder_006)
col_collection.objects.link(ob_cylinder_007)
col_collection.objects.link(ob_cylinder_008)
col_collection.objects.link(ob_cylinder_009)
col_collection.objects.link(ob_cylinder_010)
col_collection.objects.link(ob_cylinder_011)

# ---- scene / render settings (as saved in the file)
scene.frame_start = 1; scene.frame_end = 250; scene.frame_set(1)
scene.render.engine = 'BLENDER_EEVEE_NEXT'
bpy.context.view_layer.update()

# ---- added for rendering (the .blend has no active camera and no usable light): camera, sun
cam_auto = bpy.data.cameras.new('AutoCamera')
cam_auto.lens = 50.0
cam_auto.sensor_width = 36.0
cam_auto.clip_end = 1000.0
ob_auto_camera = bpy.data.objects.new('AutoCamera', cam_auto)
scene.collection.objects.link(ob_auto_camera)
ob_auto_camera.location = (1.84081, -2.21112, 2.16441)
ob_auto_camera.rotation_euler = (1.09748, -7.21219e-08, 0.694738)
scene.camera = ob_auto_camera
light_auto_sun = bpy.data.lights.new('AutoSun', 'SUN')
light_auto_sun.energy = 3.0
light_auto_sun.angle = 0.0523599
ob_auto_sun = bpy.data.objects.new('AutoSun', light_auto_sun)
scene.collection.objects.link(ob_auto_sun)
ob_auto_sun.rotation_euler = (0.872665, 0.174533, 0.523599)
bpy.context.view_layer.update()
